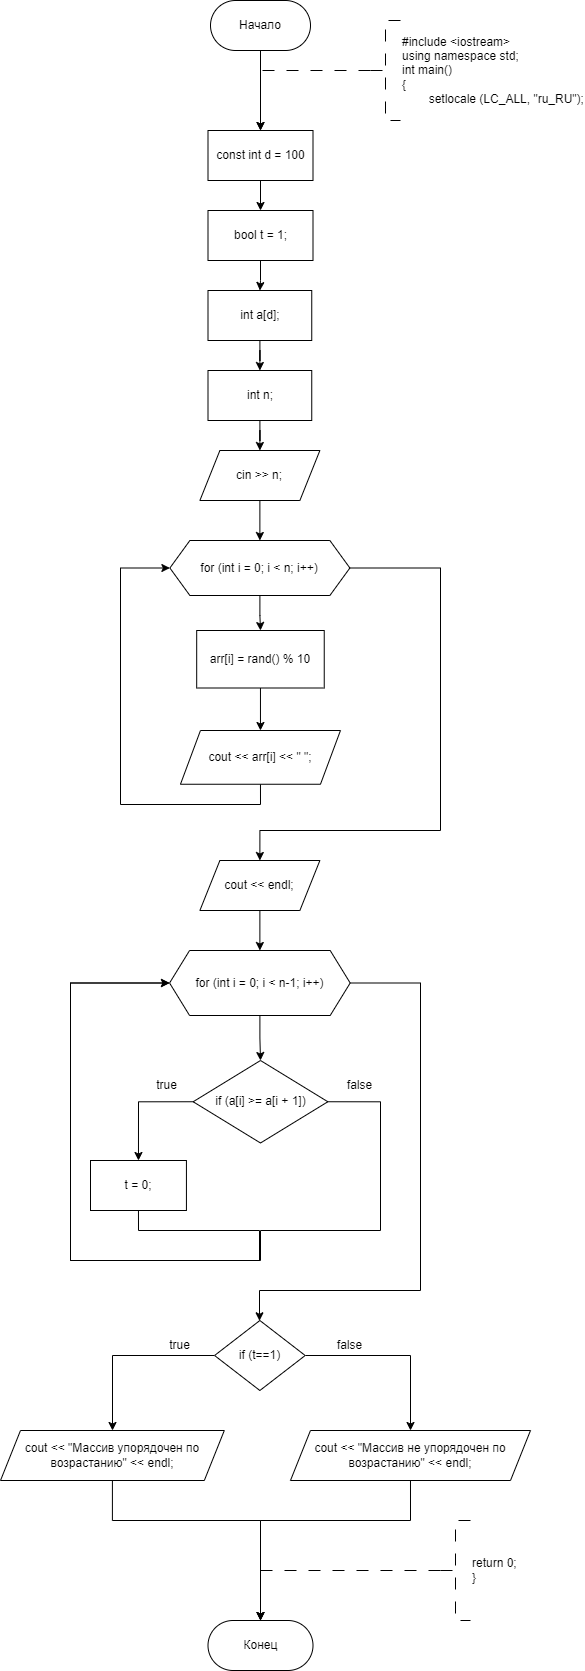

The diagram above was exported from draw.io. Its source (the exported page's mxGraphModel, read from the mxfile embedded in the PNG):
<mxGraphModel dx="1009" dy="669" grid="1" gridSize="10" guides="1" tooltips="1" connect="1" arrows="1" fold="1" page="1" pageScale="1" pageWidth="827" pageHeight="1169" math="0" shadow="0">
  <root>
    <mxCell id="WIyWlLk6GJQsqaUBKTNV-0" />
    <mxCell id="WIyWlLk6GJQsqaUBKTNV-1" parent="WIyWlLk6GJQsqaUBKTNV-0" />
    <mxCell id="cIA8ymqUoOUv_UjENAOg-0" value="" style="edgeStyle=orthogonalEdgeStyle;rounded=0;orthogonalLoop=1;jettySize=auto;html=1;entryX=0.5;entryY=0;entryDx=0;entryDy=0;" parent="WIyWlLk6GJQsqaUBKTNV-1" source="cIA8ymqUoOUv_UjENAOg-1" target="cIA8ymqUoOUv_UjENAOg-6" edge="1">
      <mxGeometry relative="1" as="geometry">
        <mxPoint x="289.4" y="300" as="targetPoint" />
      </mxGeometry>
    </mxCell>
    <mxCell id="cIA8ymqUoOUv_UjENAOg-1" value="Начало" style="rounded=1;whiteSpace=wrap;html=1;arcSize=50;" parent="WIyWlLk6GJQsqaUBKTNV-1" vertex="1">
      <mxGeometry x="240" y="200" width="100" height="50" as="geometry" />
    </mxCell>
    <mxCell id="cIA8ymqUoOUv_UjENAOg-3" value="" style="edgeStyle=orthogonalEdgeStyle;rounded=0;orthogonalLoop=1;jettySize=auto;html=1;strokeWidth=1;dashed=1;dashPattern=12 12;entryX=0.5;entryY=0;entryDx=0;entryDy=0;" parent="WIyWlLk6GJQsqaUBKTNV-1" source="cIA8ymqUoOUv_UjENAOg-4" target="cIA8ymqUoOUv_UjENAOg-6" edge="1">
      <mxGeometry relative="1" as="geometry">
        <Array as="points">
          <mxPoint x="290" y="270" />
        </Array>
        <mxPoint x="290.02857142857135" y="300" as="targetPoint" />
      </mxGeometry>
    </mxCell>
    <mxCell id="cIA8ymqUoOUv_UjENAOg-4" value="#include &amp;lt;iostream&amp;gt;&lt;br&gt;using namespace std;&lt;br&gt;int main()&lt;br&gt;{&lt;br&gt;&lt;span style=&quot;white-space: pre;&quot;&gt;&#09;&lt;/span&gt;setlocale (LC_ALL, &quot;ru_RU&quot;);" style="strokeWidth=1;html=1;shape=mxgraph.flowchart.annotation_2;align=left;labelPosition=right;pointerEvents=1;dashed=1;dashPattern=12 12;" parent="WIyWlLk6GJQsqaUBKTNV-1" vertex="1">
      <mxGeometry x="400" y="220" width="30" height="100" as="geometry" />
    </mxCell>
    <mxCell id="cIA8ymqUoOUv_UjENAOg-78" value="" style="edgeStyle=orthogonalEdgeStyle;rounded=0;orthogonalLoop=1;jettySize=auto;html=1;" parent="WIyWlLk6GJQsqaUBKTNV-1" source="cIA8ymqUoOUv_UjENAOg-6" target="cIA8ymqUoOUv_UjENAOg-77" edge="1">
      <mxGeometry relative="1" as="geometry" />
    </mxCell>
    <mxCell id="cIA8ymqUoOUv_UjENAOg-6" value="const int d = 100" style="rounded=0;whiteSpace=wrap;html=1;" parent="WIyWlLk6GJQsqaUBKTNV-1" vertex="1">
      <mxGeometry x="237.5" y="330" width="105" height="50" as="geometry" />
    </mxCell>
    <mxCell id="cIA8ymqUoOUv_UjENAOg-83" value="" style="edgeStyle=orthogonalEdgeStyle;rounded=0;orthogonalLoop=1;jettySize=auto;html=1;" parent="WIyWlLk6GJQsqaUBKTNV-1" source="cIA8ymqUoOUv_UjENAOg-8" target="cIA8ymqUoOUv_UjENAOg-82" edge="1">
      <mxGeometry relative="1" as="geometry" />
    </mxCell>
    <mxCell id="cIA8ymqUoOUv_UjENAOg-8" value="int a[d];" style="rounded=0;whiteSpace=wrap;html=1;" parent="WIyWlLk6GJQsqaUBKTNV-1" vertex="1">
      <mxGeometry x="237.5" y="490" width="103.75" height="50" as="geometry" />
    </mxCell>
    <mxCell id="cIA8ymqUoOUv_UjENAOg-11" value="" style="edgeStyle=orthogonalEdgeStyle;rounded=0;orthogonalLoop=1;jettySize=auto;html=1;" parent="WIyWlLk6GJQsqaUBKTNV-1" source="cIA8ymqUoOUv_UjENAOg-13" target="cIA8ymqUoOUv_UjENAOg-15" edge="1">
      <mxGeometry relative="1" as="geometry" />
    </mxCell>
    <mxCell id="cIA8ymqUoOUv_UjENAOg-12" value="" style="edgeStyle=orthogonalEdgeStyle;rounded=0;orthogonalLoop=1;jettySize=auto;html=1;exitX=1;exitY=0.5;exitDx=0;exitDy=0;entryX=0.5;entryY=0;entryDx=0;entryDy=0;" parent="WIyWlLk6GJQsqaUBKTNV-1" source="cIA8ymqUoOUv_UjENAOg-13" target="cIA8ymqUoOUv_UjENAOg-89" edge="1">
      <mxGeometry relative="1" as="geometry">
        <mxPoint x="449.97" y="760" as="sourcePoint" />
        <Array as="points">
          <mxPoint x="470" y="767" />
          <mxPoint x="470" y="1030" />
          <mxPoint x="289" y="1030" />
        </Array>
        <mxPoint x="289.97" y="1050" as="targetPoint" />
      </mxGeometry>
    </mxCell>
    <mxCell id="cIA8ymqUoOUv_UjENAOg-13" value="for (int i = 0; i &amp;lt; n; i++)" style="shape=hexagon;perimeter=hexagonPerimeter2;whiteSpace=wrap;html=1;fixedSize=1;rounded=0;" parent="WIyWlLk6GJQsqaUBKTNV-1" vertex="1">
      <mxGeometry x="199.38" y="740" width="180" height="55" as="geometry" />
    </mxCell>
    <mxCell id="cIA8ymqUoOUv_UjENAOg-14" value="" style="edgeStyle=orthogonalEdgeStyle;rounded=0;orthogonalLoop=1;jettySize=auto;html=1;" parent="WIyWlLk6GJQsqaUBKTNV-1" source="cIA8ymqUoOUv_UjENAOg-15" target="cIA8ymqUoOUv_UjENAOg-17" edge="1">
      <mxGeometry relative="1" as="geometry" />
    </mxCell>
    <mxCell id="cIA8ymqUoOUv_UjENAOg-15" value="arr[i] = rand() % 10" style="whiteSpace=wrap;html=1;rounded=0;" parent="WIyWlLk6GJQsqaUBKTNV-1" vertex="1">
      <mxGeometry x="226.19" y="830" width="127.55" height="57.5" as="geometry" />
    </mxCell>
    <mxCell id="cIA8ymqUoOUv_UjENAOg-16" style="edgeStyle=orthogonalEdgeStyle;rounded=0;orthogonalLoop=1;jettySize=auto;html=1;exitX=0.5;exitY=1;exitDx=0;exitDy=0;entryX=0;entryY=0.5;entryDx=0;entryDy=0;" parent="WIyWlLk6GJQsqaUBKTNV-1" source="cIA8ymqUoOUv_UjENAOg-17" target="cIA8ymqUoOUv_UjENAOg-13" edge="1">
      <mxGeometry relative="1" as="geometry">
        <Array as="points">
          <mxPoint x="289.97" y="1004" />
          <mxPoint x="149.97" y="1004" />
          <mxPoint x="149.97" y="767" />
        </Array>
      </mxGeometry>
    </mxCell>
    <mxCell id="cIA8ymqUoOUv_UjENAOg-17" value="cout &amp;lt;&amp;lt; arr[i] &amp;lt;&amp;lt; &quot; &quot;;" style="shape=parallelogram;perimeter=parallelogramPerimeter;whiteSpace=wrap;html=1;fixedSize=1;rounded=0;" parent="WIyWlLk6GJQsqaUBKTNV-1" vertex="1">
      <mxGeometry x="209.97" y="930" width="160" height="53.75" as="geometry" />
    </mxCell>
    <mxCell id="cIA8ymqUoOUv_UjENAOg-73" value="Конец" style="rounded=1;whiteSpace=wrap;html=1;arcSize=50;" parent="WIyWlLk6GJQsqaUBKTNV-1" vertex="1">
      <mxGeometry x="237.5" y="1820" width="105" height="50" as="geometry" />
    </mxCell>
    <mxCell id="cIA8ymqUoOUv_UjENAOg-74" value="return 0;&lt;br&gt;}" style="strokeWidth=1;html=1;shape=mxgraph.flowchart.annotation_2;align=left;labelPosition=right;pointerEvents=1;dashed=1;dashPattern=12 12;" parent="WIyWlLk6GJQsqaUBKTNV-1" vertex="1">
      <mxGeometry x="470" y="1720" width="30" height="100" as="geometry" />
    </mxCell>
    <mxCell id="cIA8ymqUoOUv_UjENAOg-75" value="" style="edgeStyle=orthogonalEdgeStyle;rounded=0;orthogonalLoop=1;jettySize=auto;html=1;strokeWidth=1;dashed=1;dashPattern=12 12;exitX=0;exitY=0.5;exitDx=0;exitDy=0;exitPerimeter=0;entryX=0.5;entryY=0;entryDx=0;entryDy=0;" parent="WIyWlLk6GJQsqaUBKTNV-1" source="cIA8ymqUoOUv_UjENAOg-74" target="cIA8ymqUoOUv_UjENAOg-73" edge="1">
      <mxGeometry relative="1" as="geometry">
        <mxPoint x="422.5" y="1755" as="sourcePoint" />
        <mxPoint x="270" y="1790" as="targetPoint" />
        <Array as="points">
          <mxPoint x="290" y="1770" />
        </Array>
      </mxGeometry>
    </mxCell>
    <mxCell id="cIA8ymqUoOUv_UjENAOg-79" value="" style="edgeStyle=orthogonalEdgeStyle;rounded=0;orthogonalLoop=1;jettySize=auto;html=1;" parent="WIyWlLk6GJQsqaUBKTNV-1" source="cIA8ymqUoOUv_UjENAOg-77" target="cIA8ymqUoOUv_UjENAOg-8" edge="1">
      <mxGeometry relative="1" as="geometry" />
    </mxCell>
    <mxCell id="cIA8ymqUoOUv_UjENAOg-77" value="bool t = 1;" style="rounded=0;whiteSpace=wrap;html=1;" parent="WIyWlLk6GJQsqaUBKTNV-1" vertex="1">
      <mxGeometry x="237.5" y="410" width="105" height="50" as="geometry" />
    </mxCell>
    <mxCell id="cIA8ymqUoOUv_UjENAOg-87" value="" style="edgeStyle=orthogonalEdgeStyle;rounded=0;orthogonalLoop=1;jettySize=auto;html=1;" parent="WIyWlLk6GJQsqaUBKTNV-1" source="cIA8ymqUoOUv_UjENAOg-82" target="cIA8ymqUoOUv_UjENAOg-86" edge="1">
      <mxGeometry relative="1" as="geometry" />
    </mxCell>
    <mxCell id="cIA8ymqUoOUv_UjENAOg-82" value="int n;" style="rounded=0;whiteSpace=wrap;html=1;" parent="WIyWlLk6GJQsqaUBKTNV-1" vertex="1">
      <mxGeometry x="237.5" y="570" width="103.75" height="50" as="geometry" />
    </mxCell>
    <mxCell id="cIA8ymqUoOUv_UjENAOg-88" value="" style="edgeStyle=orthogonalEdgeStyle;rounded=0;orthogonalLoop=1;jettySize=auto;html=1;" parent="WIyWlLk6GJQsqaUBKTNV-1" source="cIA8ymqUoOUv_UjENAOg-86" target="cIA8ymqUoOUv_UjENAOg-13" edge="1">
      <mxGeometry relative="1" as="geometry" />
    </mxCell>
    <mxCell id="cIA8ymqUoOUv_UjENAOg-86" value="cin &amp;gt;&amp;gt; n;" style="shape=parallelogram;perimeter=parallelogramPerimeter;whiteSpace=wrap;html=1;fixedSize=1;" parent="WIyWlLk6GJQsqaUBKTNV-1" vertex="1">
      <mxGeometry x="229.38" y="650" width="120" height="50" as="geometry" />
    </mxCell>
    <mxCell id="cIA8ymqUoOUv_UjENAOg-91" value="" style="edgeStyle=orthogonalEdgeStyle;rounded=0;orthogonalLoop=1;jettySize=auto;html=1;" parent="WIyWlLk6GJQsqaUBKTNV-1" source="cIA8ymqUoOUv_UjENAOg-89" target="cIA8ymqUoOUv_UjENAOg-90" edge="1">
      <mxGeometry relative="1" as="geometry" />
    </mxCell>
    <mxCell id="cIA8ymqUoOUv_UjENAOg-89" value="cout &amp;lt;&amp;lt; endl;" style="shape=parallelogram;perimeter=parallelogramPerimeter;whiteSpace=wrap;html=1;fixedSize=1;" parent="WIyWlLk6GJQsqaUBKTNV-1" vertex="1">
      <mxGeometry x="229.38" y="1060" width="120" height="50" as="geometry" />
    </mxCell>
    <mxCell id="cIA8ymqUoOUv_UjENAOg-93" value="" style="edgeStyle=orthogonalEdgeStyle;rounded=0;orthogonalLoop=1;jettySize=auto;html=1;" parent="WIyWlLk6GJQsqaUBKTNV-1" source="cIA8ymqUoOUv_UjENAOg-90" target="cIA8ymqUoOUv_UjENAOg-92" edge="1">
      <mxGeometry relative="1" as="geometry" />
    </mxCell>
    <mxCell id="cIA8ymqUoOUv_UjENAOg-104" style="edgeStyle=orthogonalEdgeStyle;rounded=0;orthogonalLoop=1;jettySize=auto;html=1;exitX=1;exitY=0.5;exitDx=0;exitDy=0;" parent="WIyWlLk6GJQsqaUBKTNV-1" source="cIA8ymqUoOUv_UjENAOg-90" target="cIA8ymqUoOUv_UjENAOg-103" edge="1">
      <mxGeometry relative="1" as="geometry">
        <Array as="points">
          <mxPoint x="450" y="1183" />
          <mxPoint x="450" y="1490" />
          <mxPoint x="289" y="1490" />
        </Array>
      </mxGeometry>
    </mxCell>
    <mxCell id="cIA8ymqUoOUv_UjENAOg-90" value="for (int i = 0; i &amp;lt; n-1; i++)" style="shape=hexagon;perimeter=hexagonPerimeter2;whiteSpace=wrap;html=1;fixedSize=1;" parent="WIyWlLk6GJQsqaUBKTNV-1" vertex="1">
      <mxGeometry x="199.07" y="1150" width="180.62" height="65" as="geometry" />
    </mxCell>
    <mxCell id="cIA8ymqUoOUv_UjENAOg-96" style="edgeStyle=orthogonalEdgeStyle;rounded=0;orthogonalLoop=1;jettySize=auto;html=1;exitX=0;exitY=0.5;exitDx=0;exitDy=0;entryX=0.5;entryY=0;entryDx=0;entryDy=0;" parent="WIyWlLk6GJQsqaUBKTNV-1" source="cIA8ymqUoOUv_UjENAOg-92" target="cIA8ymqUoOUv_UjENAOg-94" edge="1">
      <mxGeometry relative="1" as="geometry" />
    </mxCell>
    <mxCell id="cIA8ymqUoOUv_UjENAOg-100" style="edgeStyle=orthogonalEdgeStyle;rounded=0;orthogonalLoop=1;jettySize=auto;html=1;exitX=1;exitY=0.5;exitDx=0;exitDy=0;entryX=0;entryY=0.5;entryDx=0;entryDy=0;" parent="WIyWlLk6GJQsqaUBKTNV-1" source="cIA8ymqUoOUv_UjENAOg-92" target="cIA8ymqUoOUv_UjENAOg-90" edge="1">
      <mxGeometry relative="1" as="geometry">
        <Array as="points">
          <mxPoint x="410" y="1301" />
          <mxPoint x="410" y="1430" />
          <mxPoint x="290" y="1430" />
          <mxPoint x="290" y="1460" />
          <mxPoint x="100" y="1460" />
          <mxPoint x="100" y="1183" />
        </Array>
      </mxGeometry>
    </mxCell>
    <mxCell id="cIA8ymqUoOUv_UjENAOg-92" value="if (a[i] &amp;gt;= a[i + 1])" style="rhombus;whiteSpace=wrap;html=1;" parent="WIyWlLk6GJQsqaUBKTNV-1" vertex="1">
      <mxGeometry x="222.66" y="1260" width="134.69" height="82.5" as="geometry" />
    </mxCell>
    <mxCell id="cIA8ymqUoOUv_UjENAOg-99" style="edgeStyle=orthogonalEdgeStyle;rounded=0;orthogonalLoop=1;jettySize=auto;html=1;exitX=0.5;exitY=1;exitDx=0;exitDy=0;entryX=0;entryY=0.5;entryDx=0;entryDy=0;" parent="WIyWlLk6GJQsqaUBKTNV-1" source="cIA8ymqUoOUv_UjENAOg-94" target="cIA8ymqUoOUv_UjENAOg-90" edge="1">
      <mxGeometry relative="1" as="geometry">
        <Array as="points">
          <mxPoint x="168" y="1430" />
          <mxPoint x="289" y="1430" />
          <mxPoint x="289" y="1460" />
          <mxPoint x="100" y="1460" />
          <mxPoint x="100" y="1183" />
        </Array>
      </mxGeometry>
    </mxCell>
    <mxCell id="cIA8ymqUoOUv_UjENAOg-94" value="t = 0;" style="whiteSpace=wrap;html=1;" parent="WIyWlLk6GJQsqaUBKTNV-1" vertex="1">
      <mxGeometry x="119.99999999999999" y="1360" width="95.93" height="50" as="geometry" />
    </mxCell>
    <mxCell id="cIA8ymqUoOUv_UjENAOg-101" value="true" style="text;html=1;align=center;verticalAlign=middle;resizable=0;points=[];autosize=1;strokeColor=none;fillColor=none;" parent="WIyWlLk6GJQsqaUBKTNV-1" vertex="1">
      <mxGeometry x="175.93" y="1270" width="40" height="30" as="geometry" />
    </mxCell>
    <mxCell id="cIA8ymqUoOUv_UjENAOg-102" value="false" style="text;html=1;align=center;verticalAlign=middle;resizable=0;points=[];autosize=1;strokeColor=none;fillColor=none;" parent="WIyWlLk6GJQsqaUBKTNV-1" vertex="1">
      <mxGeometry x="364" y="1270" width="50" height="30" as="geometry" />
    </mxCell>
    <mxCell id="cIA8ymqUoOUv_UjENAOg-106" value="" style="edgeStyle=orthogonalEdgeStyle;rounded=0;orthogonalLoop=1;jettySize=auto;html=1;" parent="WIyWlLk6GJQsqaUBKTNV-1" source="cIA8ymqUoOUv_UjENAOg-103" target="cIA8ymqUoOUv_UjENAOg-105" edge="1">
      <mxGeometry relative="1" as="geometry">
        <Array as="points">
          <mxPoint x="142" y="1555" />
        </Array>
      </mxGeometry>
    </mxCell>
    <mxCell id="cIA8ymqUoOUv_UjENAOg-108" value="" style="edgeStyle=orthogonalEdgeStyle;rounded=0;orthogonalLoop=1;jettySize=auto;html=1;" parent="WIyWlLk6GJQsqaUBKTNV-1" source="cIA8ymqUoOUv_UjENAOg-103" target="cIA8ymqUoOUv_UjENAOg-107" edge="1">
      <mxGeometry relative="1" as="geometry">
        <Array as="points">
          <mxPoint x="440" y="1555" />
        </Array>
      </mxGeometry>
    </mxCell>
    <mxCell id="cIA8ymqUoOUv_UjENAOg-103" value="if (t==1)" style="rhombus;whiteSpace=wrap;html=1;" parent="WIyWlLk6GJQsqaUBKTNV-1" vertex="1">
      <mxGeometry x="244.06" y="1520" width="90.62" height="70" as="geometry" />
    </mxCell>
    <mxCell id="cIA8ymqUoOUv_UjENAOg-113" style="edgeStyle=orthogonalEdgeStyle;rounded=0;orthogonalLoop=1;jettySize=auto;html=1;exitX=0.5;exitY=1;exitDx=0;exitDy=0;entryX=0.5;entryY=0;entryDx=0;entryDy=0;" parent="WIyWlLk6GJQsqaUBKTNV-1" source="cIA8ymqUoOUv_UjENAOg-105" target="cIA8ymqUoOUv_UjENAOg-73" edge="1">
      <mxGeometry relative="1" as="geometry">
        <Array as="points">
          <mxPoint x="142" y="1720" />
          <mxPoint x="290" y="1720" />
        </Array>
      </mxGeometry>
    </mxCell>
    <mxCell id="cIA8ymqUoOUv_UjENAOg-105" value="cout &amp;lt;&amp;lt; &quot;Массив упорядочен по возрастанию&quot; &amp;lt;&amp;lt; endl;" style="shape=parallelogram;perimeter=parallelogramPerimeter;whiteSpace=wrap;html=1;fixedSize=1;" parent="WIyWlLk6GJQsqaUBKTNV-1" vertex="1">
      <mxGeometry x="30" y="1630" width="223.81" height="50" as="geometry" />
    </mxCell>
    <mxCell id="cIA8ymqUoOUv_UjENAOg-111" style="edgeStyle=orthogonalEdgeStyle;rounded=0;orthogonalLoop=1;jettySize=auto;html=1;exitX=0.5;exitY=1;exitDx=0;exitDy=0;" parent="WIyWlLk6GJQsqaUBKTNV-1" source="cIA8ymqUoOUv_UjENAOg-107" edge="1">
      <mxGeometry relative="1" as="geometry">
        <mxPoint x="290" y="1820" as="targetPoint" />
        <Array as="points">
          <mxPoint x="440" y="1720" />
          <mxPoint x="290" y="1720" />
        </Array>
      </mxGeometry>
    </mxCell>
    <mxCell id="cIA8ymqUoOUv_UjENAOg-107" value="cout &amp;lt;&amp;lt; &quot;Массив не упорядочен по возрастанию&quot; &amp;lt;&amp;lt; endl;" style="shape=parallelogram;perimeter=parallelogramPerimeter;whiteSpace=wrap;html=1;fixedSize=1;" parent="WIyWlLk6GJQsqaUBKTNV-1" vertex="1">
      <mxGeometry x="319.97" y="1630" width="240.03" height="50" as="geometry" />
    </mxCell>
    <mxCell id="cIA8ymqUoOUv_UjENAOg-109" value="true" style="text;html=1;align=center;verticalAlign=middle;resizable=0;points=[];autosize=1;strokeColor=none;fillColor=none;" parent="WIyWlLk6GJQsqaUBKTNV-1" vertex="1">
      <mxGeometry x="189.38" y="1530" width="40" height="30" as="geometry" />
    </mxCell>
    <mxCell id="cIA8ymqUoOUv_UjENAOg-110" value="false" style="text;html=1;align=center;verticalAlign=middle;resizable=0;points=[];autosize=1;strokeColor=none;fillColor=none;" parent="WIyWlLk6GJQsqaUBKTNV-1" vertex="1">
      <mxGeometry x="353.74" y="1530" width="50" height="30" as="geometry" />
    </mxCell>
  </root>
</mxGraphModel>